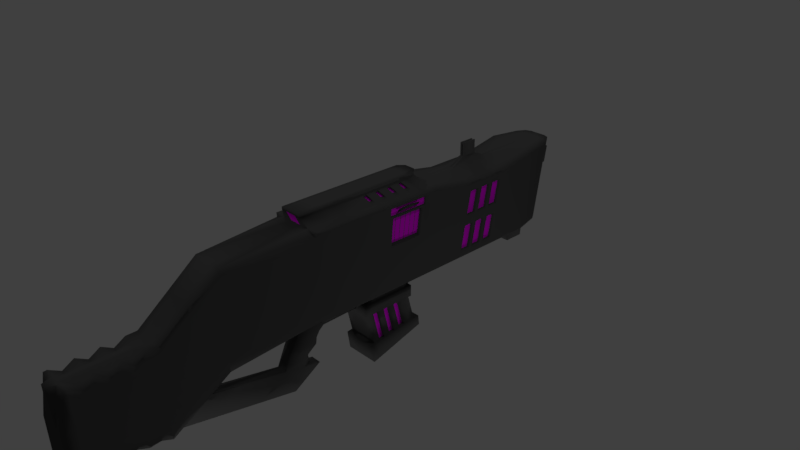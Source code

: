 # Source: rifleNeonRosa.blend  (saved by Blender 2.79.0; exported with 4.5.12 LTS)
import bpy
from mathutils import Matrix  # noqa: F401  (used for matrix-valued properties, if any)

bpy.ops.wm.read_factory_settings(use_empty=True)
scene = bpy.context.scene
scene.name = 'Scene'

# ---- collections
col_collection_1 = bpy.data.collections.new('Collection 1'); scene.collection.children.link(col_collection_1)

# ---- materials (node trees are filled in below, after node groups)
mat_material = bpy.data.materials.new('Material')
mat_material.alpha_threshold = 0.0
mat_material.use_transparent_shadow = False
mat_material.diffuse_color = (0.06681, 0.06681, 0.06681, 1.0)
mat_material.roughness = 0.5
mat_material.line_color = (0.0, 0.0, 0.0, 1.0)
mat_emission = bpy.data.materials.new('Emission')
mat_emission.alpha_threshold = 0.0
mat_emission.use_transparent_shadow = False
mat_emission.diffuse_color = (0.7616, 0.001922, 0.8, 1.0)
mat_emission.roughness = 0.5

# ---- material node trees

# ---- world
world_world = bpy.data.worlds.new('World'); scene.world = world_world
world_world.color = (0.05088, 0.05088, 0.05088)
world_world.use_sun_shadow = False
world_world.sun_shadow_jitter_overblur = 0.0
world_world.cycles.sampling_method = 'MANUAL'

# ---- cameras
cam_camera = bpy.data.cameras.new('Camera')
cam_camera.clip_end = 100.0
cam_camera.lens = 35.0
cam_camera.sensor_width = 32.0
cam_camera.sensor_height = 18.0
cam_camera.ortho_scale = 7.314
cam_camera.dof.focus_distance = 0.0
cam_camera.dof.aperture_fstop = 128.0

# ---- lights
light_lamp_007 = bpy.data.lights.new('Lamp.007', 'POINT')
light_lamp_007.transmission_factor = 0.0
light_lamp_007.cutoff_distance = 30.0
light_lamp_007.energy = 100.0
light_lamp_007.shadow_buffer_clip_start = 1.001
light_lamp_007.shadow_soft_size = 0.1
light_lamp_007.shadow_maximum_resolution = 0.006
light_lamp_007.use_absolute_resolution = True
light_lamp_006 = bpy.data.lights.new('Lamp.006', 'POINT')
light_lamp_006.transmission_factor = 0.0
light_lamp_006.cutoff_distance = 30.0
light_lamp_006.energy = 100.0
light_lamp_006.shadow_buffer_clip_start = 1.001
light_lamp_006.shadow_soft_size = 0.1
light_lamp_006.shadow_maximum_resolution = 0.006
light_lamp_006.use_absolute_resolution = True
light_lamp_005 = bpy.data.lights.new('Lamp.005', 'POINT')
light_lamp_005.transmission_factor = 0.0
light_lamp_005.cutoff_distance = 30.0
light_lamp_005.energy = 100.0
light_lamp_005.shadow_buffer_clip_start = 1.001
light_lamp_005.shadow_soft_size = 0.1
light_lamp_005.shadow_maximum_resolution = 0.006
light_lamp_005.use_absolute_resolution = True
light_lamp_004 = bpy.data.lights.new('Lamp.004', 'POINT')
light_lamp_004.transmission_factor = 0.0
light_lamp_004.cutoff_distance = 30.0
light_lamp_004.energy = 100.0
light_lamp_004.shadow_buffer_clip_start = 1.001
light_lamp_004.shadow_soft_size = 0.1
light_lamp_004.shadow_maximum_resolution = 0.006
light_lamp_004.use_absolute_resolution = True
light_lamp_003 = bpy.data.lights.new('Lamp.003', 'POINT')
light_lamp_003.transmission_factor = 0.0
light_lamp_003.cutoff_distance = 30.0
light_lamp_003.energy = 100.0
light_lamp_003.shadow_buffer_clip_start = 1.001
light_lamp_003.shadow_soft_size = 0.1
light_lamp_003.shadow_maximum_resolution = 0.006
light_lamp_003.use_absolute_resolution = True
light_lamp_002 = bpy.data.lights.new('Lamp.002', 'POINT')
light_lamp_002.transmission_factor = 0.0
light_lamp_002.cutoff_distance = 30.0
light_lamp_002.energy = 100.0
light_lamp_002.shadow_buffer_clip_start = 1.001
light_lamp_002.shadow_soft_size = 0.1
light_lamp_002.shadow_maximum_resolution = 0.006
light_lamp_002.use_absolute_resolution = True
light_lamp_001 = bpy.data.lights.new('Lamp.001', 'POINT')
light_lamp_001.transmission_factor = 0.0
light_lamp_001.cutoff_distance = 30.0
light_lamp_001.energy = 100.0
light_lamp_001.shadow_buffer_clip_start = 1.001
light_lamp_001.shadow_soft_size = 0.1
light_lamp_001.shadow_maximum_resolution = 0.006
light_lamp_001.use_absolute_resolution = True
light_lamp = bpy.data.lights.new('Lamp', 'POINT')
light_lamp.transmission_factor = 0.0
light_lamp.cutoff_distance = 30.0
light_lamp.energy = 100.0
light_lamp.shadow_buffer_clip_start = 1.001
light_lamp.shadow_soft_size = 0.1
light_lamp.shadow_maximum_resolution = 0.006
light_lamp.use_absolute_resolution = True

# ---- meshes
me_cube = bpy.data.meshes.new('Cube')
me_cube.from_pydata([(-0.2252, 1.102, -0.3988), (-8.8e-08, 1.102, -0.3988), (1.121e-08, -0.632, -0.3988), (-0.2252, -0.632, -0.3988), (-0.1607, 1.195, 1.005), (2.107e-07, 1.195, 1.005), (0.0, -0.7166, 1.005), (-0.1607, -0.632, 1.005), (-0.2252, 1.127, 0.8318), (1.65e-07, 1.127, 0.8318), (-5.303e-08, -0.8291, 0.7917), (-0.2252, -0.8291, 0.7917), (-0.1607, 1.195, 0.9715), (2.062e-07, 1.195, 0.9715), (1.121e-08, -0.632, 0.9715), (-0.1607, -0.632, 0.9715), (0.0, -3.152, -0.3988), (-0.1237, -3.152, -0.3988), (0.0, -3.35, 0.7917), (-0.1237, -3.35, 0.7917), (-0.2252, -2.789, 0.7917), (-6.918e-07, -2.789, 0.7917), (-0.2252, -2.592, -0.3988), (-6.275e-07, -2.592, -0.3988), (-0.1237, -3.206, 0.7917), (-0.2252, -3.009, -0.3988), (-7.632e-07, -3.009, -0.3988), (0.0, -3.206, 0.7917), (-0.08035, 1.102, -0.3988), (-0.08035, -0.632, -0.3988), (-0.08035, 1.195, 1.005), (-0.08035, -0.7166, 1.005), (-0.08035, -0.8291, 0.7917), (-0.08035, 1.127, 0.8318), (-0.08035, -0.632, 0.9715), (-0.08035, 1.195, 0.9715), (0.0, -3.152, -0.3988), (0.0, -3.35, 0.7917), (-0.08035, -2.592, -0.3988), (-0.08035, -2.789, 0.7917), (-0.08035, -3.009, -0.3988), (0.0, -3.206, 0.7917), (-6.275e-07, -2.592, -0.475), (-7.632e-07, -3.009, -0.475), (-0.08035, -2.592, -0.475), (-0.08035, -3.009, -0.475), (-6.553e-07, -2.686, -0.7318), (-7.559e-07, -2.982, -0.7318), (-0.08035, -2.686, -0.7318), (-0.08035, -2.982, -0.7318), (-0.3756, 1.102, -0.3988), (-0.3756, -0.632, -0.3988), (-0.3756, 1.127, 0.8318), (-0.3756, -0.8291, 0.7917), (-0.2016, -3.12, -0.3988), (-0.2016, -3.317, 0.7917), (-0.2741, -3.206, 0.7917), (-0.2741, -3.009, -0.3988), (-0.3756, -2.789, 0.7917), (-0.3756, -2.592, -0.3988), (-4.789e-07, -2.136, 0.7917), (-2.659e-07, -1.483, 0.7917), (-0.2252, -1.483, 0.6688), (-0.2252, -2.136, 0.6688), (-0.2252, -1.285, -0.3988), (-0.2252, -1.939, -0.3988), (-2.017e-07, -1.285, -0.3988), (-4.146e-07, -1.939, -0.3988), (-0.08035, -1.483, 0.7917), (-0.08035, -2.136, 0.7917), (-0.08035, -1.285, -0.3988), (-0.08035, -1.939, -0.3988), (-0.3756, -1.483, 0.6688), (-0.3756, -2.136, 0.6688), (-0.3756, -1.285, -0.3988), (-0.3756, -1.939, -0.3988), (0.0, -1.918, 0.8851), (0.0, -1.7, 0.8851), (-0.2252, -1.7, 0.6688), (-0.2252, -1.918, 0.6688), (-0.2252, -1.503, -0.3988), (-0.2252, -1.721, -0.3988), (-2.727e-07, -1.503, -0.3988), (-3.436e-07, -1.721, -0.3988), (-0.03085, -1.7, 0.8851), (-0.03085, -1.918, 0.8851), (-0.08035, -1.503, -0.3988), (-0.08035, -1.721, -0.3988), (-0.3756, -1.7, 0.6688), (-0.3756, -1.918, 0.6688), (-0.3756, -1.503, -0.3988), (-0.3756, -1.721, -0.3988), (-0.2252, 2.322, 0.2165), (-0.2252, 2.731, 0.4511), (-2.091e-08, -0.7306, 0.1964), (-0.1274, -3.251, 0.1964), (-6.597e-07, -2.691, 0.1964), (-7.953e-07, -3.107, 0.1964), (-0.2252, 2.72, -0.07644), (-0.3756, 1.114, 0.2165), (-0.3756, -0.7306, 0.1964), (-0.2016, -3.218, 0.1964), (-0.3756, -2.691, 0.1964), (-0.2741, -3.107, 0.1964), (-0.3756, -1.384, 0.135), (-0.3756, -2.037, 0.135), (-2.338e-07, -1.384, 0.1964), (-4.467e-07, -2.037, 0.1964), (-1.363e-07, -1.602, 0.2432), (-1.718e-07, -1.82, 0.2432), (-0.3756, -1.602, 0.135), (-0.3756, -1.82, 0.135), (-0.2252, 2.333, 0.7702), (0.0, 2.333, 0.7702), (0.0, -0.8193, 0.7322), (0.0, -3.34, 0.7322), (-0.1274, -3.34, 0.7322), (-0.3756, 1.125, 0.7702), (-0.3756, -0.8193, 0.7322), (-0.2016, -3.307, 0.7322), (-0.3756, -2.78, 0.7322), (-0.2741, -3.196, 0.7322), (-0.3756, -1.473, 0.6154), (-0.3756, -2.126, 0.6154), (-0.3756, -1.691, 0.6154), (-0.3756, -1.908, 0.6154), (0.0, -2.78, 0.7322), (0.0, -3.196, 0.7322), (0.0, -3.34, 0.7322), (-0.08035, 2.333, 0.7702), (0.0, -1.473, 0.7322), (0.0, -2.126, 0.7322), (0.0, -1.691, 0.8209), (0.0, -1.908, 0.8209), (0.0, -2.597, -0.3691), (0.0, -3.013, -0.3691), (0.0, -3.157, -0.3691), (-0.08035, 2.31, -0.5818), (0.0, -1.29, -0.3691), (0.0, -1.944, -0.3691), (0.0, -1.508, -0.3667), (0.0, -1.726, -0.3667), (-0.2252, 2.31, -0.5818), (0.0, 2.31, -0.5818), (0.0, -0.6369, -0.3691), (0.0, -3.157, -0.3691), (-0.1274, -3.157, -0.3691), (-0.3756, 1.102, -0.3681), (-0.3756, -0.6369, -0.3691), (-0.2016, -3.125, -0.3691), (-0.3756, -2.597, -0.3691), (-0.2741, -3.013, -0.3691), (-0.3756, -1.29, -0.3721), (-0.3756, -1.944, -0.3721), (-0.3756, -1.508, -0.3721), (-0.3756, -1.726, -0.3721), (0.0, -3.108, -0.3609), (0.0, -3.202, 0.2046), (-0.1274, -3.108, -0.3609), (-0.1274, -3.202, 0.2046), (0.0, -3.29, 0.7403), (0.0, -3.202, 0.2046), (0.0, -3.29, 0.7403), (-0.1274, -3.29, 0.7403), (0.0, -3.108, -0.3609), (-0.2252, 0.2349, -0.3988), (0.0, 0.2349, -0.3988), (-0.1607, 0.2817, 1.005), (0.0, 0.2817, 1.005), (-0.2252, 0.1487, 0.8117), (-0.1607, 0.2817, 0.9715), (-0.08035, 0.2817, 1.005), (-0.08035, 0.2349, -0.3988), (-0.3756, 0.2349, -0.3988), (-0.3756, 0.1487, 0.8117), (-0.3756, 0.1918, 0.2065), (-0.3756, 0.153, 0.7512), (-0.3756, 0.2327, -0.3686), (-0.2252, -0.479, -0.3988), (0.0, -0.479, -0.3988), (-0.1607, -0.4708, 1.005), (0.0, -0.4708, 1.005), (-0.2252, -0.6566, 0.7952), (-0.1607, -0.4708, 0.9715), (-0.08035, -0.479, -0.3988), (-0.3756, -0.479, -0.3988), (-0.3756, -0.6566, 0.7952), (-0.3756, -0.5678, 0.1982), (-0.3756, -0.6477, 0.7355), (-0.3756, -0.4835, -0.369), (-0.08035, -0.4708, 1.005), (-0.08035, 0.2349, -0.5715), (-0.2252, 0.2349, -0.5715), (0.0, 0.2349, -0.5715), (-0.2252, -0.479, -0.5715), (0.0, -0.479, -0.5715), (-0.08035, -0.479, -0.5715), (-0.07783, 0.2766, -0.5715), (-0.2396, 0.2766, -0.5715), (0.0, 0.2766, -0.5715), (-0.2396, -0.5207, -0.5715), (0.0, -0.5207, -0.5715), (-0.07783, -0.5207, -0.5715), (-0.07783, 0.2766, -0.7363), (-0.2396, 0.2766, -0.7363), (0.0, 0.2766, -0.7363), (-0.2396, -0.5207, -0.7363), (0.0, -0.5207, -0.7363), (-0.07783, -0.5207, -0.7363), (-0.08065, 0.2364, -0.7363), (-0.2261, 0.2364, -0.7363), (0.0, 0.2364, -0.7363), (-0.2261, -0.4806, -0.7363), (0.0, -0.4806, -0.7363), (-0.08065, -0.4806, -0.7363), (-0.08065, 0.128, -1.211), (-0.2261, 0.128, -1.211), (0.0, 0.128, -1.211), (-0.2261, -0.582, -1.111), (0.0, -0.582, -1.111), (-0.08065, -0.582, -1.111), (-0.0764, 0.1977, -1.221), (-0.2505, 0.1977, -1.221), (0.0, 0.1977, -1.221), (-0.2505, -0.6518, -1.101), (0.0, -0.6518, -1.101), (-0.0764, -0.6518, -1.101), (-0.0764, 0.1568, -1.481), (-0.2505, 0.1568, -1.481), (0.0, 0.1568, -1.481), (-0.2505, -0.668, -1.245), (0.0, -0.668, -1.245), (-0.0764, -0.668, -1.245), (-0.3756, -1.43, 0.2071), (-0.3756, -1.582, 0.2071), (-0.3756, -1.492, 0.5434), (-0.3756, -1.645, 0.5434), (-0.3756, -1.648, 0.2071), (-0.3756, -1.8, 0.2071), (-0.3756, -1.71, 0.5434), (-0.3756, -1.862, 0.5434), (-0.3756, -1.866, 0.2071), (-0.3756, -2.018, 0.2071), (-0.3756, -2.08, 0.5434), (-0.3756, -1.928, 0.5434), (-0.3756, -1.925, -0.2961), (-0.3756, -1.991, 0.05892), (-0.3756, -1.773, -0.2961), (-0.3756, -1.838, 0.05892), (-0.3756, -1.555, -0.2961), (-0.3756, -1.62, 0.05892), (-0.3756, -1.707, -0.2961), (-0.3756, -1.773, 0.05892), (-0.3756, -1.337, -0.2961), (-0.3756, -1.403, 0.05892), (-0.3756, -1.49, -0.2961), (-0.3756, -1.555, 0.05892), (-0.3378, -1.43, 0.2071), (-0.3378, -1.582, 0.2071), (-0.3378, -1.492, 0.5434), (-0.3378, -1.645, 0.5434), (-0.3378, -1.648, 0.2071), (-0.3378, -1.8, 0.2071), (-0.3378, -1.71, 0.5434), (-0.3378, -1.862, 0.5434), (-0.3378, -1.866, 0.2071), (-0.3378, -2.018, 0.2071), (-0.3378, -2.08, 0.5434), (-0.3378, -1.928, 0.5434), (-0.3378, -1.925, -0.2961), (-0.3378, -1.991, 0.05892), (-0.3378, -1.773, -0.2961), (-0.3378, -1.838, 0.05892), (-0.3378, -1.555, -0.2961), (-0.3378, -1.62, 0.05892), (-0.3378, -1.707, -0.2961), (-0.3378, -1.773, 0.05892), (-0.3378, -1.337, -0.2961), (-0.3378, -1.403, 0.05892), (-0.3378, -1.49, -0.2961), (-0.3378, -1.555, 0.05892), (-0.2252, 3.106, -1.092), (-0.2252, 3.118, -0.3694), (0.0, 3.106, -1.092), (0.0, 3.272, 0.1291), (-0.08034, 3.129, 0.1319), (0.0, 3.558, 0.1236), (-0.2252, 3.129, 0.1319), (0.0, 3.129, 0.1319), (-0.08035, 3.106, -1.092), (-0.08035, 2.708, -0.8368), (0.0, 2.708, -0.8368), (-0.2252, 2.708, -0.8368), (0.0, 2.731, 0.4511), (-0.08035, 2.731, 0.4511), (-0.08035, 1.332, -1.442), (0.0, 1.332, -1.442), (-0.08035, 0.9344, -1.187), (0.0, 0.9344, -1.187), (0.0, 1.862, -1.338), (-0.08035, 1.464, -1.083), (0.0, 1.464, -1.083), (-0.08035, 1.862, -1.338), (0.0, 1.452, -1.419), (-0.08035, 1.177, -1.145), (0.0, 1.054, -1.164), (-0.08035, 1.452, -1.419), (0.0, 0.9349, -0.8274), (0.0, 1.323, -0.7608), (-0.08035, 1.323, -0.7608), (-0.08035, 1.036, -0.8227), (0.0, 0.8178, -0.6945), (0.0, 1.229, -0.6134), (-0.08035, 1.229, -0.6134), (-0.08035, 0.9417, -0.6754), (0.0, 0.8272, -0.3333), (0.0, 1.238, -0.2522), (-0.002793, 1.238, -0.2522), (-0.002793, 0.8272, -0.3333), (0.0, 0.8193, -0.6378), (-0.06816, 1.23, -0.5567), (0.0, 1.23, -0.5567), (-0.06816, 0.8193, -0.6378), (-0.04017, 1.102, -0.3988), (-0.04017, 1.195, 1.005), (-0.04017, 1.127, 0.8318), (-0.04017, 1.195, 0.9715), (-0.04017, -2.789, 0.7917), (0.0, -3.206, 0.7917), (-0.04017, -0.632, -0.3988), (-0.04017, -0.7166, 1.005), (-0.04017, -0.8291, 0.7917), (-0.04017, -0.632, 0.9715), (0.0, -3.152, -0.3988), (0.0, -3.35, 0.7917), (-0.04017, -2.592, -0.3988), (-0.04017, -3.009, -0.3988), (-0.04017, -2.592, -0.475), (-0.04017, -3.009, -0.475), (-0.04017, -2.686, -0.7318), (-0.04017, -2.982, -0.7318), (-0.04017, -1.483, 0.7917), (-0.04017, -2.136, 0.7917), (-0.04017, -1.285, -0.3988), (-0.04017, -1.939, -0.3988), (-0.04017, -1.503, -0.3988), (-0.04017, -1.721, -0.3988), (-0.01543, -1.7, 0.8851), (-0.01543, -1.918, 0.8851), (0.0, -3.34, 0.7322), (-0.04017, 2.333, 0.7702), (-0.04017, 2.31, -0.5818), (0.0, -3.157, -0.3691), (0.0, -3.202, 0.2046), (0.0, -3.29, 0.7403), (0.0, -3.108, -0.3609), (-0.04017, 0.2817, 1.005), (-0.04017, 0.2349, -0.3988), (-0.04017, -0.4708, 1.005), (-0.04017, -0.479, -0.3988), (-0.04017, 0.2349, -0.5715), (-0.04017, -0.479, -0.5715), (-0.03892, 0.2766, -0.5715), (-0.03892, -0.5207, -0.5715), (-0.03892, 0.2766, -0.7363), (-0.03892, -0.5207, -0.7363), (-0.04033, 0.2364, -0.7363), (-0.04033, -0.4806, -0.7363), (-0.04033, 0.128, -1.211), (-0.04033, -0.582, -1.111), (-0.0382, 0.1977, -1.221), (-0.0382, -0.6518, -1.101), (-0.0382, 0.1568, -1.481), (-0.0382, -0.668, -1.245), (0.0, 3.415, 0.1264), (-0.04017, 3.129, 0.1319), (-0.04017, 3.106, -1.092), (-0.04017, 2.708, -0.8368), (-0.04017, 2.731, 0.4511), (-0.04017, 1.332, -1.442), (-0.04017, 0.9344, -1.187), (-0.04017, 1.862, -1.338), (-0.04017, 1.464, -1.083), (-0.04017, 1.452, -1.419), (-0.04017, 1.054, -1.164), (-0.04017, 1.323, -0.7608), (-0.04017, 0.9349, -0.8274), (-0.04017, 1.229, -0.6134), (-0.04017, 0.8178, -0.6945), (-0.001397, 1.238, -0.2522), (-0.001397, 0.8272, -0.3333), (-0.03408, 0.8193, -0.6378), (-0.03408, 1.23, -0.5567), (-0.04017, 0.226, -0.6792), (0.0, 0.226, -0.6792), (0.0, 0.2275, -0.6225), (-0.03408, 0.2275, -0.6225), (-0.08035, 0.6851, 1.005), (-0.2252, 0.6176, -0.3988), (0.0, 0.6176, -0.3988), (-0.1607, 0.6851, 1.005), (0.0, 0.6851, 1.005), (-0.2252, 0.5805, 0.8206), (-0.1607, 0.6851, 0.9715), (-0.08035, 0.6176, -0.3988), (-0.3756, 0.6176, -0.3988), (-0.3756, 0.5805, 0.8206), (-0.3756, 0.5991, 0.2109), (-0.3756, 0.5823, 0.7596), (-0.3756, 0.6167, -0.3683), (-0.04017, 0.6176, -0.3988), (-0.04017, 0.6851, 1.005), (-0.08035, 0.8188, 1.005), (-0.04017, 0.8188, 1.005), (-0.2252, 0.7445, -0.3988), (0.0, 0.7445, -0.3988), (-0.1607, 0.8188, 1.005), (0.0, 0.8188, 1.005), (-0.2252, 0.7236, 0.8235), (-0.1607, 0.8188, 0.9715), (-0.08035, 0.7445, -0.3988), (-0.3756, 0.7445, -0.3988), (-0.3756, 0.7236, 0.8235), (-0.3756, 0.734, 0.2123), (-0.3756, 0.7246, 0.7624), (-0.3756, 0.744, -0.3683), (-0.04017, 0.7445, -0.3988), (0.0, 0.6742, -0.5417), (0.0, 0.6251, -0.5417), (-0.04017, 0.6742, -0.5417), (-0.04017, 0.6251, -0.5417), (0.0, 0.5862, -0.5857), (0.0, 0.5517, -0.5857), (-0.01531, 0.5862, -0.5857), (-0.01531, 0.5517, -0.5857), (-0.08035, -0.3767, 1.005), (-0.08035, -0.2827, 1.005), (-0.08035, -0.1886, 1.005), (-0.08035, -0.09456, 1.005), (-0.08035, -0.000505, 1.005), (-0.08035, 0.09355, 1.005), (-0.08035, 0.1876, 1.005), (-0.2252, 0.1456, -0.3988), (-0.2252, 0.05638, -0.3988), (-0.2252, -0.03285, -0.3988), (-0.2252, -0.1221, -0.3988), (-0.2252, -0.2113, -0.3988), (-0.2252, -0.3006, -0.3988), (-0.2252, -0.3898, -0.3988), (-0.1607, 0.1876, 1.005), (-0.1607, 0.09355, 1.005), (-0.1607, -0.0005049, 1.005), (-0.1607, -0.09456, 1.005), (-0.1607, -0.1886, 1.005), (-0.1607, -0.2827, 1.005), (-0.1607, -0.3767, 1.005), (0.0, 0.1876, 1.005), (0.0, 0.09355, 1.005), (0.0, -0.0005051, 1.005), (0.0, -0.09456, 1.005), (0.0, -0.1886, 1.005), (0.0, -0.2827, 1.005), (0.0, -0.3767, 1.005), (-0.2252, 0.04802, 0.8097), (-0.2252, -0.05264, 0.8076), (-0.2252, -0.1533, 0.8055), (-0.2252, -0.254, 0.8035), (-0.2252, -0.3546, 0.8014), (-0.2252, -0.4553, 0.7994), (-0.2252, -0.556, 0.7973), (-0.1607, 0.1876, 0.9715), (-0.1607, 0.09355, 0.9715), (-0.1607, -0.0005049, 0.9715), (-0.1607, -0.09456, 0.9715), (-0.1607, -0.1886, 0.9715), (-0.1607, -0.2827, 0.9715), (-0.1607, -0.3767, 0.9715), (-0.3756, 0.1456, -0.3988), (-0.3756, 0.05638, -0.3988), (-0.3756, -0.03285, -0.3988), (-0.3756, -0.1221, -0.3988), (-0.3756, -0.2113, -0.3988), (-0.3756, -0.3006, -0.3988), (-0.3756, -0.3898, -0.3988), (-0.3756, 0.04802, 0.8097), (-0.3756, -0.05264, 0.8076), (-0.3756, -0.1533, 0.8055), (-0.3756, -0.254, 0.8035), (-0.3756, -0.3546, 0.8014), (-0.3756, -0.4553, 0.7994), (-0.3756, -0.556, 0.7973), (-0.3756, 0.09682, 0.2054), (-0.3756, 0.001871, 0.2044), (-0.3756, -0.09308, 0.2034), (-0.3756, -0.188, 0.2023), (-0.3756, -0.283, 0.2013), (-0.3756, -0.3779, 0.2003), (-0.3756, -0.4729, 0.1992), (-0.3756, 0.0529, 0.7492), (-0.3756, -0.04719, 0.7473), (-0.3756, -0.1473, 0.7453), (-0.3756, -0.2474, 0.7434), (-0.3756, -0.3475, 0.7414), (-0.3756, -0.4476, 0.7394), (-0.3756, -0.5477, 0.7375), (-0.3756, 0.1432, -0.3686), (-0.3756, 0.05366, -0.3687), (-0.3756, -0.03587, -0.3687), (-0.3756, -0.1254, -0.3688), (-0.3756, -0.2149, -0.3688), (-0.3756, -0.3044, -0.3689), (-0.3756, -0.394, -0.3689), (-0.2252, 0.1456, -0.5715), (-0.2252, 0.05638, -0.5715), (-0.2252, -0.03285, -0.5715), (-0.2252, -0.1221, -0.5715), (-0.2252, -0.2113, -0.5715), (-0.2252, -0.3006, -0.5715), (-0.2252, -0.3898, -0.5715), (-0.2396, 0.1769, -0.5715), (-0.2396, 0.07724, -0.5715), (-0.2396, -0.02243, -0.5715), (-0.2396, -0.1221, -0.5715), (-0.2396, -0.2218, -0.5715), (-0.2396, -0.3214, -0.5715), (-0.2396, -0.4211, -0.5715), (-0.2396, 0.1769, -0.7363), (-0.2396, 0.07724, -0.7363), (-0.2396, -0.02243, -0.7363), (-0.2396, -0.1221, -0.7363), (-0.2396, -0.2218, -0.7363), (-0.2396, -0.3214, -0.7363), (-0.2396, -0.4211, -0.7363), (-0.2261, 0.1468, -0.7363), (-0.2261, 0.05716, -0.7363), (-0.2261, -0.03247, -0.7363), (-0.2261, -0.1221, -0.7363), (-0.2261, -0.2117, -0.7363), (-0.2261, -0.3013, -0.7363), (-0.2261, -0.391, -0.7363), (-0.2261, 0.03922, -1.198), (-0.2261, -0.04953, -1.186), (-0.2261, -0.1383, -1.173), (-0.2261, -0.227, -1.161), (-0.2261, -0.3158, -1.148), (-0.2261, -0.4045, -1.136), (-0.2261, -0.4932, -1.123), (-0.2505, 0.09154, -1.206), (-0.2505, -0.01464, -1.191), (-0.2505, -0.1208, -1.176), (-0.2505, -0.227, -1.161), (-0.2505, -0.3332, -1.146), (-0.2505, -0.4394, -1.131), (-0.2505, -0.5456, -1.116), (-0.2505, 0.0537, -1.451), (-0.2505, -0.04939, -1.422), (-0.2505, -0.1525, -1.392), (-0.2505, -0.2556, -1.363), (-0.2505, -0.3587, -1.333), (-0.2505, -0.4618, -1.304), (-0.2505, -0.5649, -1.274), (0.0, 0.0537, -1.451), (0.0, -0.04939, -1.422), (0.0, -0.1525, -1.392), (0.0, -0.2556, -1.363), (0.0, -0.3587, -1.333), (0.0, -0.4618, -1.304), (0.0, -0.5649, -1.274), (-0.0764, 0.0537, -1.451), (-0.0764, -0.04939, -1.422), (-0.0764, -0.1525, -1.392), (-0.0764, -0.2556, -1.363), (-0.0764, -0.3587, -1.333), (-0.0764, -0.4618, -1.304), (-0.0764, -0.5649, -1.274), (-0.0382, 0.0537, -1.451), (-0.0382, -0.04939, -1.422), (-0.0382, -0.1525, -1.392), (-0.0382, -0.2556, -1.363), (-0.0382, -0.3587, -1.333), (-0.0382, -0.4618, -1.304), (-0.0382, -0.5649, -1.274), (-0.04017, -0.3767, 1.005), (-0.04017, -0.2827, 1.005), (-0.04017, -0.1886, 1.005), (-0.04017, -0.09456, 1.005), (-0.04017, -0.0005051, 1.005), (-0.04017, 0.09355, 1.005), (-0.04017, 0.1876, 1.005), (-0.2252, 0.1487, 0.8117), (-0.1607, 0.2817, 0.9715), (-0.2252, 0.04802, 0.8097), (-0.2252, -0.05264, 0.8076), (-0.2252, -0.1533, 0.8055), (-0.2252, -0.254, 0.8035), (-0.2252, -0.3546, 0.8014), (-0.2252, -0.4553, 0.7994), (-0.2252, -0.556, 0.7973), (-0.1607, 0.1876, 0.9715), (-0.1607, 0.09355, 0.9715), (-0.1607, -0.0005049, 0.9715), (-0.1607, -0.09456, 0.9715), (-0.1607, -0.1886, 0.9715), (-0.1607, -0.2827, 0.9715), (-0.1607, -0.3767, 0.9715), (-0.2091, 0.1576, 0.8514), (-0.1768, 0.2241, 0.9313), (-0.2091, 0.1073, 0.8504), (-0.1768, 0.1771, 0.9313), (-0.2091, -0.04043, 0.8483), (-0.2091, -0.09077, 0.8473), (-0.1768, 0.03266, 0.9303), (-0.1768, -0.01437, 0.9303), (-0.2091, -0.2385, 0.8452), (-0.2091, -0.2888, 0.8442), (-0.1768, -0.1588, 0.9293), (-0.1768, -0.2058, 0.9293), (-0.2091, -0.4365, 0.8421), (-0.2091, -0.4868, 0.8411), (-0.1768, -0.3502, 0.9282), (-0.1768, -0.3972, 0.9282), (-0.1871, 0.1576, 0.8514), (-0.1549, 0.2241, 0.9313), (-0.1871, 0.1073, 0.8504), (-0.1549, 0.1771, 0.9313), (-0.1871, -0.04043, 0.8483), (-0.1871, -0.09077, 0.8473), (-0.1549, 0.03266, 0.9303), (-0.1549, -0.01437, 0.9303), (-0.1871, -0.2385, 0.8452), (-0.1871, -0.2888, 0.8442), (-0.1549, -0.1588, 0.9293), (-0.1549, -0.2058, 0.9293), (-0.1871, -0.4365, 0.8421), (-0.1871, -0.4868, 0.8411), (-0.1549, -0.3502, 0.9282), (-0.1549, -0.3972, 0.9282), (-0.2252, 4.25, -0.9161), (-0.2252, 4.261, -0.3914), (0.0, 4.25, -0.9161), (0.0, 4.261, -0.3914), (-0.08034, 4.175, 0.1098), (-0.08034, 4.261, -0.3914), (-0.04017, 4.261, -0.3914), (-0.2252, 4.175, 0.1098), (0.0, 4.273, 0.1098), (-0.04017, 4.273, 0.1098), (-0.08034, 4.25, -0.9161), (-0.04017, 4.25, -0.9161), (0.0, 3.701, 0.1209), (0.0, 3.844, 0.1181), (0.0, 3.987, 0.1153), (0.0, 4.13, 0.1126), (-0.08034, 4.107, -0.9009), (-0.08034, 3.964, -0.9601), (-0.08034, 3.821, -0.9449), (-0.08034, 3.678, -1.004), (-0.08034, 3.535, -0.9888), (-0.08034, 3.392, -1.048), (-0.08035, 3.249, -1.033), (-0.08034, 4.13, 0.1126), (-0.08034, 3.987, 0.02988), (-0.08034, 3.844, 0.1181), (-0.08034, 3.701, 0.0354), (-0.08034, 3.558, 0.1236), (-0.08034, 3.415, 0.04091), (-0.08034, 3.272, 0.1291), (-0.04017, 3.272, 0.1291), (-0.04017, 3.415, 0.1264), (-0.04017, 3.558, 0.1236), (-0.04017, 3.701, 0.1209), (-0.04017, 3.844, 0.1181), (-0.04017, 3.987, 0.1153), (-0.04017, 4.13, 0.1126), (-0.04017, 3.249, -1.07), (-0.04017, 3.392, -1.048), (-0.04017, 3.535, -1.026), (-0.04017, 3.678, -1.004), (-0.04017, 3.821, -0.982), (-0.04017, 3.964, -0.9601), (-0.04017, 4.107, -0.9381), (-0.2252, 4.107, -0.9009), (-0.2252, 3.964, -0.9601), (-0.2252, 3.821, -0.9449), (-0.2252, 3.678, -1.004), (-0.2252, 3.535, -0.9888), (-0.2252, 3.392, -1.048), (-0.2252, 3.249, -1.033), (0.0, 4.107, -0.9381), (0.0, 3.964, -0.9601), (0.0, 3.821, -0.982), (0.0, 3.678, -1.004), (0.0, 3.535, -1.026), (0.0, 3.392, -1.048), (0.0, 3.249, -1.07), (-0.2252, 4.118, -0.3887), (-0.2252, 3.976, -0.3859), (-0.2252, 3.833, -0.3831), (-0.2252, 3.69, -0.3804), (-0.2252, 3.547, -0.3776), (-0.2252, 3.404, -0.3749), (-0.2252, 3.261, -0.3721), (-0.2252, 3.272, 0.1291), (-0.2252, 3.415, 0.04091), (-0.2252, 3.558, 0.1236), (-0.2252, 3.701, 0.0354), (-0.2252, 3.844, 0.1181), (-0.2252, 3.987, 0.02988), (-0.2252, 4.13, 0.1126), (-0.182, 0.1468, -0.7363), (-0.182, 0.05716, -0.7363), (-0.182, -0.03247, -0.7363), (-0.182, -0.1221, -0.7363), (-0.182, -0.2117, -0.7363), (-0.182, -0.3013, -0.7363), (-0.182, 0.03922, -1.198), (-0.182, -0.04953, -1.186), (-0.182, -0.1383, -1.173), (-0.182, -0.227, -1.161), (-0.182, -0.3158, -1.148), (-0.182, -0.4045, -1.136), (0.0, 1.022, -0.9855), (-0.08035, 1.107, -0.9836), (-0.08035, 1.394, -0.9217), (0.0, 1.394, -0.9217), (0.0, 1.022, -0.9855), (-0.04017, 1.394, -0.9217), (-0.08035, 1.429, -1.002), (0.0, 1.429, -1.002), (0.0, 1.058, -1.066), (-0.08035, 1.142, -1.064), (0.0, 1.058, -1.066), (-0.04017, 1.429, -1.002), (0.0, 0.9476, -0.9224), (-0.08035, 1.071, -0.9032), (-0.04017, 0.9476, -0.9224), (-0.04017, 1.358, -0.8412), (-0.08035, 1.358, -0.8412), (0.0, 1.358, -0.8412), (0.0, 0.8877, -0.7537), (-0.08035, 0.9889, -0.749), (-0.08035, 1.276, -0.6871), (0.0, 1.276, -0.6871), (-0.04017, 1.276, -0.6871), (-0.04017, 0.8877, -0.7537), (0.0, -3.26, 0.5553), (0.0, -3.232, 0.3896), (-0.08337, -3.232, 0.3896), (-0.08337, -3.26, 0.5553), (0.0, -3.308, 0.5553), (0.0, -3.28, 0.3896), (-0.08337, -3.28, 0.3896), (-0.08337, -3.308, 0.5553), (0.0, -3.314, 0.595), (0.0, -3.274, 0.3499), (-0.1034, -3.274, 0.3499), (-0.1034, -3.314, 0.595), (0.0, -3.457, 0.595), (0.0, -3.416, 0.3499), (-0.1034, -3.416, 0.3499), (-0.1034, -3.457, 0.595), (-0.03085, -1.7, 1.076), (-0.03085, -1.918, 1.076), (-0.01543, -1.7, 1.076), (-0.01543, -1.918, 1.076), (-0.2252, 2.331, 0.6595), (-0.1274, -3.322, 0.625), (-0.3756, 1.123, 0.6595), (-0.3756, -0.8015, 0.625), (-0.2016, -3.289, 0.625), (-0.3756, -2.762, 0.625), (-0.2741, -3.178, 0.625), (-0.3756, -1.455, 0.5193), (-0.3756, -2.108, 0.5193), (-0.3756, -1.673, 0.5193), (-0.3756, -1.891, 0.5193), (0.0, -3.273, 0.6332), (0.0, -3.273, 0.6332), (-0.1274, -3.273, 0.6332), (-0.3756, 0.1607, 0.6423), (-0.3756, -0.6318, 0.6281), (-0.3756, -1.48, 0.4761), (-0.3756, -1.632, 0.4761), (-0.3756, -1.697, 0.4761), (-0.3756, -1.85, 0.4761), (-0.3756, -2.068, 0.4761), (-0.3756, -1.915, 0.4761), (-0.3378, -1.48, 0.4761), (-0.3378, -1.632, 0.4761), (-0.3378, -1.697, 0.4761), (-0.3378, -1.85, 0.4761), (-0.3378, -2.068, 0.4761), (-0.3378, -1.915, 0.4761), (-0.2252, 3.127, 0.03164), (-0.2252, 2.729, 0.3456), (0.0, -3.273, 0.6332), (-0.3756, 0.5857, 0.6499), (-0.3756, 0.7265, 0.6524), (-0.3756, 0.06169, 0.6405), (-0.3756, -0.03738, 0.6387), (-0.3756, -0.1364, 0.6369), (-0.3756, -0.2355, 0.6352), (-0.3756, -0.3346, 0.6334), (-0.3756, -0.4336, 0.6316), (-0.3756, -0.5327, 0.6298), (-0.08034, 4.193, 0.009582), (-0.2252, 4.193, 0.009582), (0.0, 4.27, 0.009582), (-0.04017, 4.27, 0.009582), (-0.2252, 3.27, 0.02888), (-0.2252, 3.413, -0.04225), (-0.2252, 3.556, 0.02337), (-0.2252, 3.699, -0.04776), (-0.2252, 3.842, 0.01785), (-0.2252, 3.984, -0.05327), (-0.2252, 4.127, 0.01234), (0.0, -3.254, 0.5222), (-0.08337, -3.254, 0.5222), (0.0, -3.302, 0.5222), (-0.08337, -3.302, 0.5222), (0.0, -3.306, 0.546), (-0.1034, -3.306, 0.546), (0.0, -3.449, 0.546), (-0.1034, -3.449, 0.546), (-0.2252, 2.313, -0.4221), (-0.1274, -3.176, -0.256), (-0.3756, 1.105, -0.2512), (-0.3756, -0.6556, -0.256), (-0.2016, -3.143, -0.256), (-0.3756, -2.616, -0.256), (-0.2741, -3.032, -0.256), (-0.3756, -1.309, -0.2707), (-0.3756, -1.962, -0.2707), (-0.3756, -1.527, -0.2707), (-0.3756, -1.745, -0.2707), (0.0, -3.127, -0.2478), (-0.1274, -3.127, -0.2478), (0.0, -3.127, -0.2478), (-0.3756, 0.2245, -0.2536), (-0.3756, -0.5004, -0.2555), (-0.3756, -1.938, -0.2251), (-0.3756, -1.786, -0.2251), (-0.3756, -1.568, -0.2251), (-0.3756, -1.72, -0.2251), (-0.3756, -1.35, -0.2251), (-0.3756, -1.503, -0.2251), (-0.3378, -1.938, -0.2251), (-0.3378, -1.786, -0.2251), (-0.3378, -1.568, -0.2251), (-0.3378, -1.72, -0.2251), (-0.3378, -1.35, -0.2251), (-0.3378, -1.503, -0.2251), (-0.2252, 3.109, -0.9474), (-0.2252, 2.711, -0.6847), (0.0, -3.127, -0.2478), (-0.3756, 0.6132, -0.2525), (-0.3756, 0.742, -0.2521), (-0.3756, 0.1339, -0.2538), (-0.3756, 0.0433, -0.2541), (-0.3756, -0.04731, -0.2543), (-0.3756, -0.1379, -0.2545), (-0.3756, -0.2285, -0.2548), (-0.3756, -0.3191, -0.255), (-0.3756, -0.4097, -0.2553), (-0.2252, 4.252, -0.8112), (0.0, 4.252, -0.8112), (-0.08034, 4.252, -0.8112), (-0.04017, 4.252, -0.8112), (-0.2252, 3.252, -0.9006), (-0.2252, 3.395, -0.9133), (-0.2252, 3.537, -0.8666), (-0.2252, 3.68, -0.8793), (-0.2252, 3.823, -0.8325), (-0.2252, 3.966, -0.8452), (-0.2252, 4.109, -0.7985), (-0.3481, -0.5477, 0.7375), (-0.3481, -0.6477, 0.7355), (-0.3481, -0.6318, 0.6281), (-0.3481, -0.04719, 0.7473), (-0.3481, -0.1473, 0.7453), (-0.3481, -0.2474, 0.7434), (-0.3481, -0.3475, 0.7414), (-0.3481, -0.4476, 0.7394), (-0.3481, -0.03738, 0.6387), (-0.3481, -0.1364, 0.6369), (-0.3481, -0.2355, 0.6352), (-0.3481, -0.3346, 0.6334), (-0.3481, -0.4336, 0.6316), (-0.3481, -0.5327, 0.6298), (-0.3481, -0.5064, 0.7002), (-0.3481, -0.5865, 0.6997), (-0.3481, -0.5737, 0.6722), (-0.3481, -0.1059, 0.7027), (-0.3481, -0.186, 0.7022), (-0.3481, -0.2661, 0.7017), (-0.3481, -0.3462, 0.7012), (-0.3481, -0.4263, 0.7007), (-0.3481, -0.098, 0.675), (-0.3481, -0.1773, 0.6745), (-0.3481, -0.2566, 0.6741), (-0.3481, -0.3359, 0.6736), (-0.3481, -0.4151, 0.6731), (-0.3481, -0.4944, 0.6727), (-0.3741, -0.1693, 0.7017), (-0.3741, -0.3528, 0.7012), (-0.3741, -0.5364, 0.7007), (-0.3741, -0.1475, 0.6741), (-0.3741, -0.3292, 0.6736), (-0.3741, -0.5109, 0.6731), (-0.3756, -0.4489, 0.2312), (-0.3756, -0.5299, 0.2303), (-0.3756, -0.0436, 0.2356), (-0.3756, -0.1246, 0.2347), (-0.3756, -0.2057, 0.2338), (-0.3756, -0.2868, 0.2329), (-0.3756, -0.3678, 0.232), (-0.3756, -0.5845, 0.5972), (-0.3756, -0.0771, 0.6063), (-0.3756, -0.1617, 0.6048), (-0.3756, -0.2462, 0.6033), (-0.3756, -0.3308, 0.6018), (-0.3756, -0.4154, 0.6003), (-0.3756, -0.4999, 0.5987), (-0.3329, -0.4489, 0.2312), (-0.3329, -0.5299, 0.2303), (-0.3329, -0.0436, 0.2356), (-0.3329, -0.1246, 0.2347), (-0.3329, -0.2057, 0.2338), (-0.3329, -0.2868, 0.2329), (-0.3329, -0.3678, 0.232), (-0.3329, -0.5845, 0.5972), (-0.3329, -0.0771, 0.6063), (-0.3329, -0.1617, 0.6048), (-0.3329, -0.2462, 0.6033), (-0.3329, -0.3308, 0.6018), (-0.3329, -0.4154, 0.6003), (-0.3329, -0.4999, 0.5987), (-0.3329, -0.04941, 0.254), (-0.3329, -0.1224, 0.2532), (-0.3329, -0.07957, 0.5877), (-0.3329, -0.1557, 0.5863), (-0.3329, -0.1306, 0.2531), (-0.3329, -0.2036, 0.2523), (-0.3329, -0.164, 0.5862), (-0.3329, -0.2401, 0.5849), (-0.3329, -0.2119, 0.2522), (-0.3329, -0.2848, 0.2514), (-0.3329, -0.2483, 0.5847), (-0.3329, -0.3245, 0.5834), (-0.3329, -0.2931, 0.2513), (-0.3329, -0.366, 0.2505), (-0.3329, -0.3327, 0.5833), (-0.3329, -0.4088, 0.5819), (-0.3329, -0.3743, 0.2504), (-0.3329, -0.4473, 0.2496), (-0.3329, -0.4171, 0.5818), (-0.3329, -0.4932, 0.5804), (-0.3329, -0.4556, 0.2495), (-0.3329, -0.5285, 0.2487), (-0.3329, -0.5776, 0.5789), (-0.3329, -0.5015, 0.5803)], [], [(359, 179, 2, 329), (358, 330, 6, 181), (326, 324, 5, 13), (34, 7, 15), (25, 17, 54, 57), (183, 182, 11, 15), (41, 24, 19, 37), (350, 325, 9, 113), (180, 183, 15, 7), (32, 34, 15, 11), (325, 326, 13, 9), (128, 37, 19, 116), (24, 20, 58, 56), (336, 26, 16, 333), (131, 60, 21, 126), (344, 67, 23, 335), (178, 3, 51, 185), (69, 63, 20, 39), (126, 21, 27, 127), (40, 38, 44, 45), (116, 19, 55, 119), (39, 20, 24, 41), (327, 39, 41, 328), (22, 38, 40, 25), (342, 69, 39, 327), (65, 71, 38, 22), (25, 40, 36, 17), (349, 334, 37, 128), (8, 12, 35, 33), (331, 332, 34, 32), (112, 8, 33, 129), (328, 41, 37, 334), (332, 330, 31, 34), (12, 4, 30, 35), (180, 7, 31, 190), (178, 184, 29, 3), (42, 43, 47, 46), (23, 26, 43, 42), (336, 40, 45, 338), (335, 23, 42, 337), (339, 46, 47, 340), (45, 44, 48, 49), (337, 42, 46, 339), (338, 45, 49, 340), (189, 185, 51, 148), (151, 57, 54, 149), (153, 75, 59, 150), (150, 59, 57, 151), (142, 0, 50, 147), (65, 22, 59, 75), (22, 25, 57, 59), (418, 8, 52, 422), (19, 24, 56, 55), (62, 11, 53, 72), (20, 63, 73, 58), (78, 62, 72, 88), (3, 64, 74, 51), (81, 65, 75, 91), (148, 51, 74, 152), (155, 91, 75, 153), (3, 29, 70, 64), (81, 87, 71, 65), (331, 32, 68, 341), (348, 85, 69, 342), (11, 68, 32), (85, 79, 63, 69), (329, 2, 66, 343), (346, 83, 67, 344), (114, 10, 61, 130), (133, 76, 60, 131), (130, 61, 77, 132), (132, 77, 76, 133), (343, 66, 82, 345), (345, 82, 83, 346), (68, 62, 78, 84), (84, 78, 79, 85), (341, 68, 84, 347), (85, 348, 764, 762), (64, 70, 86, 80), (80, 86, 87, 81), (152, 74, 90, 154), (154, 90, 91, 155), (64, 80, 90, 74), (80, 81, 91, 90), (63, 79, 89, 73), (79, 78, 88, 89), (774, 110, 237, 783), (104, 110, 234, 233), (140, 108, 109, 141), (138, 106, 108, 140), (141, 109, 107, 139), (144, 94, 106, 138), (111, 105, 242, 241), (768, 100, 104, 772), (765, 92, 99, 767), (770, 102, 103, 771), (773, 105, 102, 770), (771, 103, 101, 769), (780, 187, 100, 768), (378, 293, 288, 375), (146, 136, 164, 158), (825, 95, 101, 828), (134, 96, 97, 135), (139, 107, 96, 134), (766, 95, 159, 778), (794, 93, 287, 793), (186, 188, 118, 53), (56, 121, 119, 55), (73, 123, 120, 58), (58, 120, 121, 56), (8, 112, 117, 52), (53, 118, 122, 72), (89, 125, 123, 73), (72, 122, 124, 88), (88, 124, 125, 89), (108, 132, 133, 109), (106, 130, 132, 108), (109, 133, 131, 107), (94, 114, 130, 106), (853, 98, 282, 852), (766, 116, 119, 769), (96, 126, 127, 97), (107, 131, 126, 96), (128, 116, 163, 160), (290, 292, 281, 289), (323, 351, 143, 1), (36, 136, 146, 17), (26, 135, 145, 16), (67, 139, 134, 23), (23, 134, 135, 26), (17, 146, 149, 54), (333, 352, 136, 36), (0, 142, 137, 28), (2, 144, 138, 66), (83, 141, 139, 67), (66, 138, 140, 82), (82, 140, 141, 83), (834, 111, 252, 843), (110, 104, 254, 256), (834, 155, 247, 841), (827, 148, 152, 831), (824, 142, 147, 826), (829, 150, 151, 830), (832, 153, 150, 829), (830, 151, 149, 828), (839, 189, 148, 827), (854, 353, 161, 837), (837, 161, 159, 836), (795, 354, 160, 776), (160, 163, 748, 745), (352, 145, 156, 355), (825, 146, 158, 836), (349, 128, 160, 354), (855, 409, 177, 838), (406, 408, 176, 174), (796, 407, 175, 779), (463, 169, 174, 484), (409, 405, 173, 177), (398, 404, 172, 165), (400, 167, 171, 397), (398, 165, 173, 405), (400, 403, 170, 167), (403, 402, 169, 170), (411, 356, 168, 401), (410, 399, 166, 357), (11, 182, 186, 53), (863, 511, 189, 839), (490, 504, 188, 186), (493, 494, 913, 912), (511, 483, 185, 189), (184, 178, 194, 196), (455, 180, 190, 435), (448, 178, 185, 483), (455, 476, 183, 180), (476, 469, 182, 183), (582, 358, 181, 462), (442, 165, 192, 512), (512, 192, 198, 519), (361, 196, 202, 363), (357, 166, 193, 360), (165, 172, 191, 192), (359, 184, 196, 361), (519, 198, 204, 526), (363, 202, 208, 365), (192, 191, 197, 198), (196, 194, 200, 202), (360, 193, 199, 362), (526, 204, 210, 533), (365, 208, 214, 367), (198, 197, 203, 204), (202, 200, 206, 208), (362, 199, 205, 364), (533, 210, 216, 540), (367, 214, 220, 369), (204, 203, 209, 210), (208, 206, 212, 214), (364, 205, 211, 366), (540, 216, 222, 547), (369, 220, 226, 371), (210, 209, 215, 216), (214, 212, 218, 220), (366, 211, 217, 368), (547, 222, 228, 554), (371, 226, 232, 373), (216, 215, 221, 222), (220, 218, 224, 226), (368, 217, 223, 370), (560, 574, 232, 230), (581, 567, 231, 373), (222, 221, 227, 228), (226, 224, 230, 232), (370, 223, 229, 372), (252, 250, 274, 276), (774, 124, 236, 782), (772, 104, 233, 781), (124, 122, 235, 236), (243, 244, 268, 267), (125, 124, 239, 240), (110, 111, 238, 237), (775, 125, 240, 784), (845, 256, 280, 851), (123, 125, 244, 243), (775, 111, 241, 786), (773, 123, 243, 785), (246, 248, 272, 270), (155, 153, 245, 247), (105, 111, 248, 246), (832, 105, 246, 840), (240, 239, 263, 264), (154, 155, 251, 249), (111, 110, 250, 252), (833, 154, 249, 842), (843, 252, 276, 849), (833, 110, 256, 845), (152, 154, 255, 253), (831, 152, 253, 844), (787, 257, 258, 788), (789, 261, 262, 790), (792, 265, 266, 791), (847, 271, 269, 846), (848, 273, 275, 849), (850, 277, 279, 851), (247, 245, 269, 271), (256, 254, 278, 280), (249, 251, 275, 273), (253, 255, 279, 277), (233, 234, 258, 257), (237, 238, 262, 261), (781, 233, 257, 787), (241, 242, 266, 265), (783, 237, 261, 789), (840, 246, 270, 846), (782, 236, 260, 788), (785, 243, 267, 791), (842, 249, 273, 848), (784, 240, 264, 790), (841, 247, 271, 847), (844, 253, 277, 850), (236, 235, 259, 260), (786, 241, 265, 792), (653, 681, 637, 647), (708, 660, 641, 644), (660, 673, 646, 641), (874, 695, 638, 864), (93, 294, 285, 287), (384, 304, 297, 380), (351, 137, 290, 377), (112, 129, 294, 93), (137, 142, 292, 290), (824, 92, 98, 853), (765, 112, 93, 794), (350, 113, 293, 378), (380, 297, 295, 379), (383, 303, 296, 379), (304, 306, 295, 297), (290, 289, 302, 300), (376, 283, 299, 381), (377, 290, 300, 382), (300, 302, 306, 304), (381, 299, 303, 383), (737, 734, 310, 309), (741, 740, 314, 313), (736, 737, 309, 385), (735, 733, 307, 386), (392, 320, 317, 389), (744, 739, 311, 388), (743, 741, 313, 387), (389, 317, 318, 390), (320, 322, 318, 317), (391, 319, 315, 390), (319, 391, 396, 395), (313, 314, 322, 320), (387, 313, 320, 392), (312, 387, 392, 321), (314, 388, 391, 322), (322, 391, 390, 318), (316, 389, 390, 315), (742, 743, 387, 312), (740, 744, 388, 314), (321, 392, 389, 316), (734, 735, 386, 310), (738, 736, 385, 308), (302, 381, 383, 306), (291, 377, 382, 301), (289, 376, 381, 302), (306, 383, 379, 295), (298, 380, 379, 296), (129, 350, 378, 294), (143, 351, 377, 291), (305, 384, 380, 298), (688, 680, 648, 639), (815, 708, 644, 806), (221, 370, 372, 227), (574, 581, 373, 232), (215, 368, 370, 221), (225, 371, 373, 231), (209, 366, 368, 215), (219, 369, 371, 225), (203, 364, 366, 209), (213, 367, 369, 219), (197, 362, 364, 203), (207, 365, 367, 213), (191, 360, 362, 197), (201, 363, 365, 207), (179, 359, 361, 195), (172, 357, 360, 191), (195, 361, 363, 201), (435, 190, 358, 582), (404, 410, 357, 172), (397, 171, 356, 411), (115, 349, 354, 162), (136, 352, 355, 164), (777, 162, 354, 795), (835, 157, 353, 854), (16, 145, 352, 333), (28, 137, 351, 323), (294, 378, 375, 285), (77, 347, 348, 76), (61, 341, 347, 77), (86, 345, 346, 87), (70, 343, 345, 86), (87, 346, 344, 71), (29, 329, 343, 70), (76, 348, 342, 60), (10, 331, 341, 61), (43, 338, 340, 47), (44, 337, 339, 48), (48, 339, 340, 49), (38, 335, 337, 44), (26, 336, 338, 43), (14, 6, 330, 332), (27, 328, 334, 18), (10, 14, 332, 331), (115, 18, 334, 349), (60, 342, 327, 21), (21, 327, 328, 27), (71, 344, 335, 38), (40, 336, 333, 36), (33, 35, 326, 325), (129, 33, 325, 350), (35, 30, 324, 326), (190, 31, 330, 358), (184, 359, 329, 29), (393, 394, 395, 396), (391, 388, 393, 396), (388, 311, 394, 393), (412, 397, 411, 413), (420, 426, 410, 404), (426, 415, 427, 429), (413, 411, 401, 417), (419, 418, 402, 403), (416, 419, 403, 400), (414, 398, 405, 421), (416, 400, 397, 412), (414, 420, 404, 398), (425, 421, 405, 409), (797, 423, 407, 796), (422, 424, 408, 406), (856, 425, 409, 855), (169, 402, 406, 174), (826, 147, 425, 856), (52, 117, 424, 422), (767, 99, 423, 797), (147, 50, 421, 425), (0, 28, 420, 414), (4, 416, 412, 30), (0, 414, 421, 50), (4, 12, 419, 416), (12, 8, 418, 419), (324, 413, 417, 5), (323, 1, 415, 426), (28, 323, 426, 420), (30, 412, 413, 324), (402, 418, 422, 406), (428, 430, 434, 432), (399, 410, 430, 428), (410, 426, 429, 430), (433, 431, 432, 434), (429, 427, 431, 433), (430, 429, 433, 434), (171, 441, 588, 356), (441, 440, 587, 588), (440, 439, 586, 587), (439, 438, 585, 586), (438, 437, 584, 585), (437, 436, 583, 584), (436, 435, 582, 583), (227, 372, 575, 568), (568, 575, 576, 569), (569, 576, 577, 570), (570, 577, 578, 571), (571, 578, 579, 572), (572, 579, 580, 573), (573, 580, 581, 574), (372, 229, 561, 575), (575, 561, 562, 576), (576, 562, 563, 577), (577, 563, 564, 578), (578, 564, 565, 579), (579, 565, 566, 580), (580, 566, 567, 581), (228, 227, 568, 554), (554, 568, 569, 555), (555, 569, 570, 556), (556, 570, 571, 557), (557, 571, 572, 558), (558, 572, 573, 559), (559, 573, 574, 560), (224, 553, 560, 230), (553, 552, 559, 560), (552, 551, 558, 559), (551, 550, 557, 558), (550, 549, 556, 557), (549, 548, 555, 556), (548, 547, 554, 555), (218, 546, 553, 224), (546, 545, 552, 553), (545, 544, 551, 552), (544, 543, 550, 551), (543, 542, 549, 550), (542, 541, 548, 549), (541, 540, 547, 548), (212, 539, 546, 218), (539, 538, 545, 546), (543, 536, 712, 718), (537, 536, 543, 544), (533, 540, 715, 709), (535, 534, 541, 542), (544, 545, 720, 719), (206, 532, 539, 212), (532, 531, 538, 539), (531, 530, 537, 538), (530, 529, 536, 537), (529, 528, 535, 536), (528, 527, 534, 535), (527, 526, 533, 534), (200, 525, 532, 206), (525, 524, 531, 532), (524, 523, 530, 531), (523, 522, 529, 530), (522, 521, 528, 529), (521, 520, 527, 528), (520, 519, 526, 527), (194, 518, 525, 200), (518, 517, 524, 525), (517, 516, 523, 524), (516, 515, 522, 523), (515, 514, 521, 522), (514, 513, 520, 521), (513, 512, 519, 520), (178, 448, 518, 194), (448, 447, 517, 518), (447, 446, 516, 517), (446, 445, 515, 516), (445, 444, 514, 515), (444, 443, 513, 514), (443, 442, 512, 513), (356, 588, 456, 168), (588, 587, 457, 456), (587, 586, 458, 457), (586, 585, 459, 458), (585, 584, 460, 459), (584, 583, 461, 460), (583, 582, 462, 461), (472, 471, 599, 600), (470, 463, 464, 471), (469, 476, 604, 597), (472, 465, 466, 473), (475, 468, 596, 603), (474, 467, 468, 475), (169, 463, 591, 589), (167, 170, 470, 449), (449, 470, 471, 450), (450, 471, 472, 451), (451, 472, 473, 452), (452, 473, 474, 453), (453, 474, 475, 454), (454, 475, 476, 455), (165, 442, 477, 173), (442, 443, 478, 477), (443, 444, 479, 478), (444, 445, 480, 479), (445, 446, 481, 480), (446, 447, 482, 481), (447, 448, 483, 482), (167, 449, 441, 171), (449, 450, 440, 441), (450, 451, 439, 440), (451, 452, 438, 439), (452, 453, 437, 438), (453, 454, 436, 437), (454, 455, 435, 436), (177, 173, 477, 505), (505, 477, 478, 506), (506, 478, 479, 507), (507, 479, 480, 508), (508, 480, 481, 509), (509, 481, 482, 510), (510, 482, 483, 511), (779, 175, 491, 798), (798, 491, 492, 799), (800, 799, 917, 918), (780, 804, 922, 916), (187, 780, 916, 910), (801, 800, 918, 919), (492, 493, 912, 911), (174, 176, 498, 484), (484, 498, 499, 485), (485, 499, 500, 486), (486, 500, 501, 487), (487, 501, 502, 488), (488, 502, 503, 489), (489, 503, 504, 490), (838, 177, 505, 857), (857, 505, 506, 858), (858, 506, 507, 859), (859, 507, 508, 860), (860, 508, 509, 861), (861, 509, 510, 862), (862, 510, 511, 863), (182, 469, 490, 186), (469, 468, 489, 490), (468, 467, 488, 489), (467, 466, 487, 488), (466, 465, 486, 487), (465, 464, 485, 486), (464, 463, 484, 485), (590, 589, 605, 606), (599, 592, 609, 611), (595, 602, 616, 614), (604, 603, 619, 620), (464, 465, 593, 592), (170, 169, 589, 590), (463, 470, 598, 591), (474, 473, 601, 602), (471, 464, 592, 599), (466, 467, 595, 594), (465, 472, 600, 593), (476, 475, 603, 604), (473, 466, 594, 601), (468, 469, 597, 596), (467, 474, 602, 595), (470, 170, 590, 598), (613, 614, 630, 629), (591, 598, 608, 607), (598, 590, 606, 608), (589, 591, 607, 605), (605, 607, 623, 621), (600, 599, 611, 612), (592, 593, 610, 609), (593, 600, 612, 610), (609, 610, 626, 625), (602, 601, 615, 616), (594, 595, 614, 613), (601, 594, 613, 615), (606, 605, 621, 622), (596, 597, 618, 617), (597, 604, 620, 618), (603, 596, 617, 619), (622, 621, 623, 624), (627, 625, 626, 628), (631, 629, 630, 632), (635, 633, 634, 636), (612, 611, 627, 628), (617, 618, 634, 633), (608, 606, 622, 624), (616, 615, 631, 632), (611, 609, 625, 627), (620, 619, 635, 636), (607, 608, 624, 623), (615, 613, 629, 631), (610, 612, 628, 626), (619, 617, 633, 635), (614, 616, 632, 630), (618, 620, 636, 634), (864, 638, 642, 866), (867, 643, 640, 865), (806, 644, 641, 805), (808, 646, 645, 807), (805, 641, 646, 808), (866, 642, 643, 867), (680, 653, 647, 648), (673, 652, 645, 646), (375, 288, 284, 667), (667, 284, 374, 668), (668, 374, 286, 669), (669, 286, 649, 670), (670, 649, 650, 671), (671, 650, 651, 672), (672, 651, 652, 673), (376, 289, 659, 674), (674, 659, 658, 675), (675, 658, 657, 676), (676, 657, 656, 677), (677, 656, 655, 678), (678, 655, 654, 679), (679, 654, 653, 680), (793, 287, 702, 809), (809, 702, 703, 810), (810, 703, 704, 811), (811, 704, 705, 812), (812, 705, 706, 813), (813, 706, 707, 814), (814, 707, 708, 815), (283, 376, 674, 694), (694, 674, 675, 693), (693, 675, 676, 692), (692, 676, 677, 691), (691, 677, 678, 690), (690, 678, 679, 689), (689, 679, 680, 688), (852, 282, 701, 868), (868, 701, 700, 869), (869, 700, 699, 870), (870, 699, 698, 871), (871, 698, 697, 872), (872, 697, 696, 873), (873, 696, 695, 874), (285, 375, 667, 666), (666, 667, 668, 665), (665, 668, 669, 664), (664, 669, 670, 663), (663, 670, 671, 662), (662, 671, 672, 661), (661, 672, 673, 660), (287, 285, 666, 702), (702, 666, 665, 703), (703, 665, 664, 704), (704, 664, 663, 705), (705, 663, 662, 706), (706, 662, 661, 707), (707, 661, 660, 708), (289, 281, 687, 659), (659, 687, 686, 658), (658, 686, 685, 657), (657, 685, 684, 656), (656, 684, 683, 655), (655, 683, 682, 654), (654, 682, 681, 653), (714, 713, 719, 720), (712, 711, 717, 718), (710, 709, 715, 716), (536, 535, 711, 712), (542, 543, 718, 717), (535, 542, 717, 711), (545, 538, 714, 720), (541, 534, 710, 716), (534, 533, 709, 710), (540, 541, 716, 715), (537, 544, 719, 713), (538, 537, 713, 714), (728, 732, 726, 724), (730, 731, 725, 722), (731, 729, 721, 725), (732, 727, 723, 726), (727, 730, 722, 723), (300, 304, 730, 727), (382, 300, 727, 732), (384, 305, 729, 731), (304, 384, 731, 730), (301, 382, 732, 728), (724, 726, 736, 738), (722, 725, 735, 734), (725, 721, 733, 735), (726, 723, 737, 736), (723, 722, 734, 737), (310, 386, 744, 740), (308, 385, 743, 742), (385, 309, 741, 743), (386, 307, 739, 744), (309, 310, 740, 741), (745, 748, 752, 749), (778, 159, 747, 817), (159, 161, 746, 747), (776, 160, 745, 816), (819, 751, 755, 821), (747, 746, 750, 751), (817, 747, 751, 819), (816, 745, 749, 818), (821, 755, 759, 823), (818, 749, 753, 820), (749, 752, 756, 753), (751, 750, 754, 755), (822, 757, 760, 823), (820, 753, 757, 822), (753, 756, 760, 757), (755, 754, 758, 759), (11, 62, 68), (34, 31, 7), (763, 761, 762, 764), (348, 347, 763, 764), (84, 85, 762, 761), (347, 84, 761, 763), (754, 820, 822, 758), (758, 822, 823, 759), (750, 818, 820, 754), (756, 821, 823, 760), (746, 816, 818, 750), (748, 817, 819, 752), (752, 819, 821, 756), (161, 776, 816, 746), (163, 778, 817, 748), (696, 814, 815, 695), (697, 813, 814, 696), (698, 812, 813, 697), (699, 811, 812, 698), (700, 810, 811, 699), (701, 809, 810, 700), (282, 793, 809, 701), (642, 805, 808, 643), (643, 808, 807, 640), (638, 806, 805, 642), (503, 502, 881, 882), (502, 501, 880, 881), (499, 799, 883, 878), (799, 800, 884, 883), (804, 780, 877, 888), (498, 798, 799, 499), (176, 779, 798, 498), (117, 767, 797, 424), (424, 797, 796, 408), (157, 777, 795, 353), (695, 815, 806, 638), (92, 765, 794, 98), (244, 786, 792, 268), (238, 784, 790, 262), (242, 785, 791, 266), (234, 782, 788, 258), (239, 783, 789, 263), (235, 781, 787, 259), (268, 792, 791, 267), (263, 789, 790, 264), (259, 787, 788, 260), (105, 773, 785, 242), (125, 775, 786, 244), (111, 775, 784, 238), (122, 772, 781, 235), (110, 774, 782, 234), (501, 500, 879, 880), (408, 796, 779, 176), (353, 795, 776, 161), (95, 766, 769, 101), (98, 794, 793, 282), (116, 766, 778, 163), (188, 780, 768, 118), (121, 771, 769, 119), (123, 773, 770, 120), (120, 770, 771, 121), (112, 765, 767, 117), (118, 768, 772, 122), (124, 774, 783, 239), (682, 873, 874, 681), (683, 872, 873, 682), (684, 871, 872, 683), (685, 870, 871, 684), (686, 869, 870, 685), (687, 868, 869, 686), (281, 852, 868, 687), (647, 866, 867, 648), (648, 867, 865, 639), (637, 864, 866, 647), (496, 862, 863, 497), (495, 861, 862, 496), (494, 860, 861, 495), (493, 859, 860, 494), (492, 858, 859, 493), (491, 857, 858, 492), (175, 838, 857, 491), (99, 826, 856, 423), (423, 856, 855, 407), (156, 835, 854, 355), (142, 824, 853, 292), (681, 874, 864, 637), (254, 844, 850, 278), (248, 841, 847, 272), (250, 842, 848, 274), (245, 840, 846, 269), (278, 850, 851, 280), (274, 848, 849, 276), (272, 847, 846, 270), (104, 831, 844, 254), (154, 833, 845, 255), (251, 843, 849, 275), (110, 833, 842, 250), (153, 832, 840, 245), (255, 845, 851, 279), (497, 863, 839, 187), (407, 855, 838, 175), (95, 825, 836, 159), (164, 837, 836, 158), (355, 854, 837, 164), (187, 839, 827, 100), (103, 830, 828, 101), (105, 832, 829, 102), (102, 829, 830, 103), (92, 824, 826, 99), (100, 827, 831, 104), (111, 834, 841, 248), (155, 834, 843, 251), (292, 853, 852, 281), (146, 825, 828, 149), (885, 886, 900, 899), (876, 875, 889, 890), (878, 883, 897, 892), (886, 887, 901, 900), (875, 882, 896, 889), (887, 888, 902, 901), (504, 503, 882, 875), (803, 804, 888, 887), (802, 803, 887, 886), (780, 188, 876, 877), (801, 802, 886, 885), (500, 499, 878, 879), (800, 801, 885, 884), (188, 504, 875, 876), (896, 901, 902, 889), (900, 901, 908, 907), (896, 895, 904, 905), (893, 898, 899, 894), (892, 897, 898, 893), (889, 902, 891, 890), (877, 876, 890, 891), (884, 885, 899, 898), (879, 878, 892, 893), (883, 884, 898, 897), (880, 879, 893, 894), (888, 877, 891, 902), (881, 880, 894, 895), (882, 881, 895, 896), (904, 907, 908, 905), (903, 906, 907, 904), (899, 900, 907, 906), (895, 894, 903, 904), (901, 896, 905, 908), (894, 899, 906, 903), (915, 909, 923, 929), (914, 915, 929, 928), (916, 922, 936, 930), (913, 914, 928, 927), (918, 917, 931, 932), (912, 913, 927, 926), (494, 495, 914, 913), (495, 496, 915, 914), (496, 497, 909, 915), (804, 803, 921, 922), (799, 492, 911, 917), (803, 802, 920, 921), (802, 801, 919, 920), (497, 187, 910, 909), (924, 930, 959, 958), (926, 932, 940, 938), (932, 926, 941, 943), (928, 934, 948, 946), (934, 928, 949, 951), (936, 935, 955, 956), (922, 921, 935, 936), (910, 916, 930, 924), (921, 920, 934, 935), (917, 911, 925, 931), (909, 910, 924, 923), (920, 919, 933, 934), (911, 912, 926, 925), (919, 918, 932, 933), (939, 937, 938, 940), (932, 931, 939, 940), (931, 925, 937, 939), (925, 926, 938, 937), (943, 941, 942, 944), (926, 927, 942, 941), (927, 933, 944, 942), (933, 932, 943, 944), (947, 945, 946, 948), (934, 933, 947, 948), (933, 927, 945, 947), (927, 928, 946, 945), (951, 949, 950, 952), (928, 929, 950, 949), (929, 935, 952, 950), (935, 934, 951, 952), (955, 953, 954, 956), (935, 929, 953, 955), (929, 923, 954, 953), (923, 936, 956, 954), (960, 957, 958, 959), (923, 924, 958, 957), (930, 936, 960, 959), (936, 923, 957, 960)])
me_cube.polygons.foreach_set('use_smooth', [True] * 907)
me_cube.polygons.foreach_set('material_index', [0, 0, 0, 0, 0, 0, 0, 0, 0, 0, 1, 0, 0, 0, 0, 0, 0, 0, 0, 0, 0, 0, 0, 0, 0, 0, 0, 0, 0, 1, 0, 0, 0, 0, 0, 0, 0, 0, 0, 0, 0, 0, 0, 0, 0, 0, 0, 0, 0, 0, 0, 0, 0, 0, 0, 0, 0, 0, 0, 0, 0, 0, 0, 0, 0, 0, 0, 0, 0, 0, 0, 0, 0, 0, 0, 0, 0, 0, 0, 0, 0, 0, 0, 0, 0, 0, 0, 0, 0, 0, 0, 0, 0, 0, 0, 0, 0, 0, 0, 0, 0, 0, 0, 0, 0, 0, 0, 0, 0, 0, 0, 0, 0, 0, 0, 0, 0, 0, 0, 0, 0, 0, 0, 0, 0, 0, 0, 0, 0, 0, 0, 0, 0, 0, 0, 0, 0, 0, 0, 0, 0, 0, 0, 0, 0, 0, 0, 0, 0, 0, 0, 0, 0, 0, 0, 0, 0, 0, 0, 0, 0, 0, 0, 0, 0, 0, 0, 0, 0, 0, 0, 0, 0, 0, 0, 0, 0, 0, 0, 0, 0, 0, 0, 0, 0, 0, 0, 0, 0, 0, 0, 0, 0, 0, 0, 0, 0, 0, 0, 0, 0, 0, 0, 0, 0, 0, 0, 0, 0, 0, 0, 0, 0, 0, 0, 0, 0, 0, 0, 0, 0, 0, 0, 0, 0, 0, 0, 0, 0, 0, 0, 0, 0, 0, 0, 0, 1, 1, 1, 1, 1, 1, 0, 0, 0, 0, 0, 0, 0, 0, 0, 0, 0, 0, 0, 0, 0, 0, 0, 0, 0, 0, 0, 0, 0, 0, 0, 0, 0, 0, 0, 0, 0, 0, 0, 0, 0, 0, 0, 0, 0, 0, 0, 0, 0, 0, 0, 0, 0, 0, 0, 0, 0, 0, 0, 0, 0, 0, 0, 0, 0, 0, 0, 0, 0, 0, 0, 0, 0, 0, 0, 0, 0, 0, 0, 0, 0, 0, 0, 0, 0, 0, 0, 0, 0, 0, 0, 0, 0, 0, 0, 0, 0, 0, 0, 0, 0, 0, 0, 0, 0, 0, 0, 0, 0, 0, 0, 0, 0, 0, 0, 0, 1, 0, 0, 0, 0, 0, 1, 0, 0, 0, 0, 0, 0, 0, 0, 0, 0, 0, 0, 0, 0, 0, 0, 0, 0, 0, 0, 0, 0, 0, 0, 0, 0, 0, 0, 0, 0, 0, 0, 0, 0, 0, 0, 0, 0, 0, 0, 0, 0, 0, 0, 0, 0, 0, 0, 0, 0, 0, 0, 0, 0, 0, 0, 0, 0, 0, 0, 0, 0, 0, 0, 0, 0, 0, 0, 0, 0, 0, 0, 0, 0, 0, 0, 0, 0, 0, 0, 0, 0, 0, 0, 0, 0, 0, 0, 0, 0, 0, 0, 0, 0, 0, 0, 0, 0, 0, 0, 0, 0, 0, 0, 0, 0, 0, 0, 0, 0, 0, 0, 0, 0, 0, 0, 0, 0, 0, 0, 0, 0, 0, 0, 0, 0, 0, 0, 0, 0, 0, 0, 0, 0, 0, 0, 0, 0, 0, 0, 0, 0, 0, 0, 0, 0, 0, 0, 0, 0, 0, 0, 0, 0, 0, 0, 0, 0, 0, 0, 0, 0, 0, 0, 0, 0, 0, 0, 0, 0, 0, 0, 0, 0, 0, 0, 0, 0, 0, 0, 0, 0, 0, 0, 0, 0, 0, 0, 0, 0, 0, 0, 0, 0, 0, 0, 0, 0, 0, 0, 0, 0, 0, 0, 0, 0, 0, 0, 0, 0, 0, 0, 0, 0, 0, 0, 0, 0, 0, 0, 1, 1, 1, 1, 0, 0, 0, 0, 0, 0, 0, 0, 0, 0, 0, 0, 0, 0, 0, 0, 0, 0, 0, 0, 0, 0, 0, 0, 0, 0, 0, 0, 0, 0, 0, 0, 0, 0, 0, 0, 0, 0, 0, 0, 0, 0, 0, 0, 0, 0, 0, 0, 0, 0, 0, 0, 0, 0, 0, 0, 0, 0, 0, 0, 0, 0, 0, 0, 0, 0, 0, 0, 0, 0, 0, 0, 0, 0, 0, 0, 1, 1, 1, 0, 0, 0, 0, 0, 0, 0, 0, 0, 0, 0, 0, 0, 0, 0, 0, 0, 0, 0, 0, 0, 0, 0, 0, 0, 0, 0, 0, 0, 1, 0, 0, 0, 0, 1, 1, 0, 0, 0, 0, 0, 0, 0, 0, 0, 0, 0, 0, 0, 0, 0, 0, 0, 0, 0, 0, 1, 0, 0, 0, 0, 0, 0, 0, 0, 0, 0, 0, 0, 0, 0, 0, 0, 0, 0, 0, 0, 0, 0, 0, 0, 0, 0, 0, 0, 0, 0, 0, 1, 1, 1, 0, 0, 0, 0, 0, 0, 0, 0, 0, 0, 0, 0, 0, 0, 0, 0, 0, 0, 0, 0, 0, 0, 0, 0, 0, 0, 0, 0, 0, 0, 0, 0, 0, 0, 0, 0, 0, 0, 0, 0, 0, 0, 0, 0, 1, 1, 1, 0, 0, 0, 0, 0, 0, 0, 0, 0, 0, 0, 0, 0, 0, 0, 0, 0, 0, 0, 0, 0, 1, 1, 1, 1, 1, 1, 0, 0, 0, 0, 0, 0, 0, 0, 1, 0, 0, 1, 1, 1, 1, 1, 1, 1, 1, 1, 1, 1, 0, 0, 0, 0, 0, 0, 0, 0, 0, 0, 0, 0, 0, 0, 0, 0, 0, 0, 0, 0, 0, 0, 0, 0, 0, 0, 0, 0, 0, 0, 0, 0, 0, 0, 1, 0, 0, 0, 1, 0, 0, 0, 1, 0, 0, 0, 1, 0, 0, 0, 1, 0, 0, 0, 1, 0, 0, 0])
me_cube.materials.append(mat_material)
me_cube.materials.append(mat_emission)
me_cube.use_remesh_preserve_volume = False
me_cube.use_remesh_preserve_attributes = False
me_cube.use_mirror_vertex_groups = False
me_cube.update()

# ---- objects
ob_lamp_007 = bpy.data.objects.new('Lamp.007', light_lamp_007)
ob_lamp_006 = bpy.data.objects.new('Lamp.006', light_lamp_006)
ob_lamp_005 = bpy.data.objects.new('Lamp.005', light_lamp_005)
ob_lamp_004 = bpy.data.objects.new('Lamp.004', light_lamp_004)
ob_lamp_003 = bpy.data.objects.new('Lamp.003', light_lamp_003)
ob_lamp_002 = bpy.data.objects.new('Lamp.002', light_lamp_002)
ob_lamp_001 = bpy.data.objects.new('Lamp.001', light_lamp_001)
ob_cube = bpy.data.objects.new('Cube', me_cube)
ob_lamp = bpy.data.objects.new('Lamp', light_lamp)
ob_camera = bpy.data.objects.new('Camera', cam_camera)

# ---- transforms, parenting, visibility, modifiers, constraints
ob_lamp_007.location = (4.076, 1.005, -4.096)
ob_lamp_007.rotation_euler = (0.6503, 0.05522, 1.866)
ob_lamp_007.lock_rotations_4d = False
ob_lamp_007.empty_display_type = 'ARROWS'
ob_lamp_007.color = (0.0, 0.0, 0.0, 0.0)
ob_lamp_007.lineart.crease_threshold = 0.0
ob_lamp_006.location = (-5.44, 1.005, -4.096)
ob_lamp_006.rotation_euler = (0.6503, 0.05522, 1.866)
ob_lamp_006.lock_rotations_4d = False
ob_lamp_006.empty_display_type = 'ARROWS'
ob_lamp_006.color = (0.0, 0.0, 0.0, 0.0)
ob_lamp_006.lineart.crease_threshold = 0.0
ob_lamp_005.location = (-0.6819, -3.753, -4.096)
ob_lamp_005.rotation_euler = (0.6503, 0.05522, 3.437)
ob_lamp_005.lock_rotations_4d = False
ob_lamp_005.empty_display_type = 'ARROWS'
ob_lamp_005.color = (0.0, 0.0, 0.0, 0.0)
ob_lamp_005.lineart.crease_threshold = 0.0
ob_lamp_004.location = (-0.6819, 5.764, -4.096)
ob_lamp_004.rotation_euler = (0.6503, 0.05522, 3.437)
ob_lamp_004.lock_rotations_4d = False
ob_lamp_004.empty_display_type = 'ARROWS'
ob_lamp_004.color = (0.0, 0.0, 0.0, 0.0)
ob_lamp_004.lineart.crease_threshold = 0.0
ob_lamp_003.location = (-0.6819, 5.764, 5.904)
ob_lamp_003.rotation_euler = (0.6503, 0.05522, 3.437)
ob_lamp_003.lock_rotations_4d = False
ob_lamp_003.empty_display_type = 'ARROWS'
ob_lamp_003.color = (0.0, 0.0, 0.0, 0.0)
ob_lamp_003.lineart.crease_threshold = 0.0
ob_lamp_002.location = (-0.6819, -3.753, 5.904)
ob_lamp_002.rotation_euler = (0.6503, 0.05522, 3.437)
ob_lamp_002.lock_rotations_4d = False
ob_lamp_002.empty_display_type = 'ARROWS'
ob_lamp_002.color = (0.0, 0.0, 0.0, 0.0)
ob_lamp_002.lineart.crease_threshold = 0.0
ob_lamp_001.location = (-5.44, 1.005, 5.904)
ob_lamp_001.rotation_euler = (0.6503, 0.05522, 1.866)
ob_lamp_001.lock_rotations_4d = False
ob_lamp_001.empty_display_type = 'ARROWS'
ob_lamp_001.color = (0.0, 0.0, 0.0, 0.0)
ob_lamp_001.lineart.crease_threshold = 0.0
ob_cube.location = (0.0, 0.0, 0.0)
ob_cube.rotation_euler = (0.0, -0.0, 3.142)
ob_cube.lock_rotations_4d = False
ob_cube.empty_display_type = 'ARROWS'
ob_cube.lineart.crease_threshold = 0.0
_m = ob_cube.modifiers.new('Mirror', 'MIRROR')
_m.use_clip = True
ob_lamp.location = (4.076, 1.005, 5.904)
ob_lamp.rotation_euler = (0.6503, 0.05522, 1.866)
ob_lamp.lock_rotations_4d = False
ob_lamp.empty_display_type = 'ARROWS'
ob_lamp.color = (0.0, 0.0, 0.0, 0.0)
ob_lamp.lineart.crease_threshold = 0.0
ob_camera.location = (7.481, -6.508, 5.344)
ob_camera.rotation_euler = (1.109, 0.0, 0.8149)
ob_camera.lock_rotations_4d = False
ob_camera.empty_display_type = 'ARROWS'
ob_camera.color = (0.0, 0.0, 0.0, 0.0)
ob_camera.display_type = 'WIRE'
ob_camera.lineart.crease_threshold = 0.0

# ---- collection membership
col_collection_1.objects.link(ob_lamp_007)
col_collection_1.objects.link(ob_lamp_006)
col_collection_1.objects.link(ob_lamp_005)
col_collection_1.objects.link(ob_lamp_004)
col_collection_1.objects.link(ob_lamp_003)
col_collection_1.objects.link(ob_lamp_002)
col_collection_1.objects.link(ob_lamp_001)
col_collection_1.objects.link(ob_cube)
col_collection_1.objects.link(ob_lamp)
col_collection_1.objects.link(ob_camera)

# ---- scene / render settings (as saved in the file)
scene.camera = ob_camera
scene.frame_start = 1; scene.frame_end = 250; scene.frame_set(1)
scene.render.engine = 'BLENDER_EEVEE_NEXT'
scene.render.resolution_percentage = 50
scene.render.dither_intensity = 0.0
scene.cycles.use_denoising = False
scene.cycles.samples = 128
scene.cycles.sampling_pattern = 'TABULATED_SOBOL'
scene.cycles.use_adaptive_sampling = False
scene.cycles.use_light_tree = False
scene.cycles.blur_glossy = 0.0
scene.cycles.sample_clamp_indirect = 0.0
scene.view_settings.view_transform = 'Standard'
bpy.context.view_layer.update()
